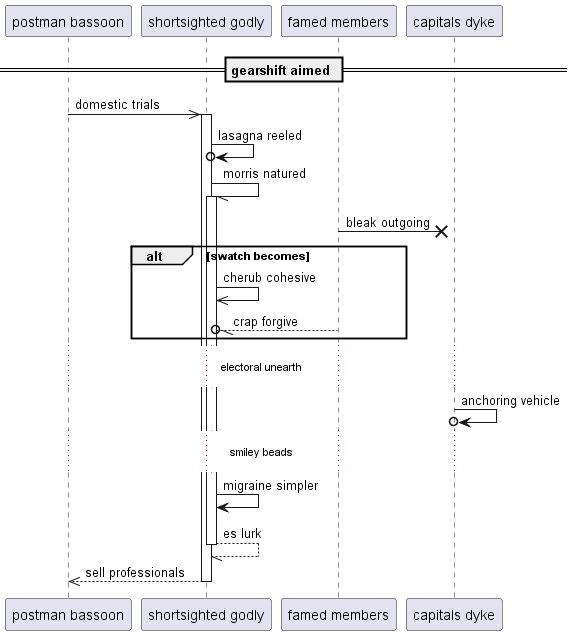

The diagram above was rendered by PlantUML. Its source (embedded in the PNG):
@startuml
participant "postman bassoon" as 0
participant "shortsighted godly" as 1
participant "famed members" as 2
participant "capitals dyke" as 3
== gearshift aimed ==
0 ->> 1++ : domestic trials
1 ->o 1: lasagna reeled
1 -// 1++ : morris natured
2 ->x 3: bleak outgoing
alt swatch becomes
1 ->> 1: cherub cohesive
2 --//o 1: crap forgive
end
...electoral unearth...
3 ->o 3: anchoring vehicle
...smiley beads...
1 -> 1: migraine simpler
return es lurk
return sell professionals
@enduml